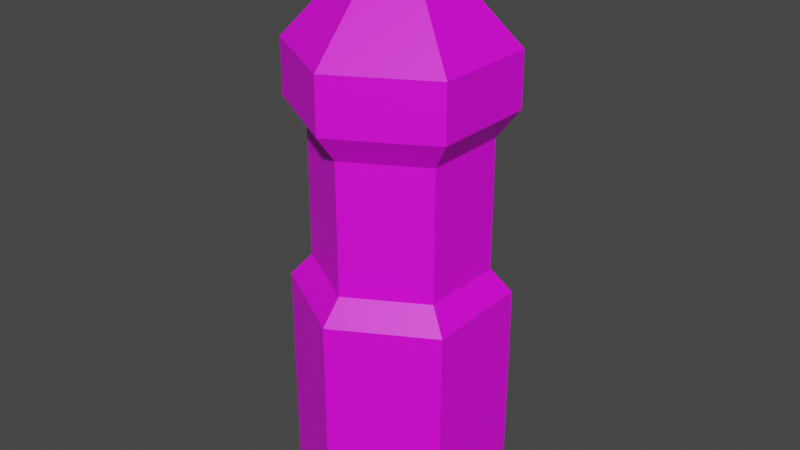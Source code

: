 # Source: water_bottle.blend  (saved by Blender 2.80.75; exported with 4.5.12 LTS)
import bpy
from mathutils import Matrix  # noqa: F401  (used for matrix-valued properties, if any)

bpy.ops.wm.read_factory_settings(use_empty=True)
scene = bpy.context.scene
scene.name = 'Scene'

# ---- collections
col_collection = bpy.data.collections.new('Collection'); scene.collection.children.link(col_collection)

# ---- images (referenced by path relative to the original .blend; pixels are not part of the script)
import os
ASSET_DIR = os.environ.get("B2B_ASSET_DIR", "")  # directory of the original .blend (textures are referenced by path, not embedded)
HERE = os.path.dirname(os.path.abspath(__file__))  # packed textures are extracted next to this script under _unpacked/

def load_image(name, relpath, width, height, colorspace="sRGB"):
    """Load a texture the original file referenced (path relative to the .blend, or extracted next to this script)."""
    p = next((c for c in (os.path.join(HERE, relpath), os.path.join(ASSET_DIR, relpath)) if relpath and os.path.exists(c)), "")
    if p:
        img = bpy.data.images.load(p, check_existing=True)
        img.name = name
    else:  # same state as the original file: an image datablock whose file is absent (Cycles renders it pink)
        img = bpy.data.images.new(name, width, height)
        img.source = "FILE"
        img.filepath = "//" + (relpath or name)
    img.colorspace_settings.name = colorspace
    return img
img_bottle_texture_png = load_image('bottle_texture.png', 'bottle_texture.png', 1024, 1024, 'sRGB')

# ---- materials (node trees are filled in below, after node groups)
mat_bottle_material = bpy.data.materials.new('bottle_material')
mat_bottle_material.use_transparent_shadow = False

# ---- material node trees
mat_bottle_material.use_nodes = True; mat_bottle_material.node_tree.nodes.clear()
_N = mat_bottle_material.node_tree.nodes; _L = mat_bottle_material.node_tree.links
n0 = _N.new('ShaderNodeOutputMaterial'); n0.name = 'Material Output'; n0.location = (300, 300)
n1 = _N.new('ShaderNodeBsdfPrincipled'); n1.name = 'Principled BSDF'; n1.location = (10, 300)
n1.distribution = 'GGX'
n1.subsurface_method = 'BURLEY'
n1.inputs[3].default_value = 1.45
n1.inputs[27].default_value = (0.0, 0.0, 0.0, 1.0)
n1.inputs[28].default_value = 1.0
n2 = _N.new('ShaderNodeTexImage'); n2.name = 'Image Texture'; n2.location = (-280, 280)
n2.image = img_bottle_texture_png
_L.new(n1.outputs[0], n0.inputs[0])
_L.new(n2.outputs[0], n1.inputs[0])
n0.is_active_output = True

# ---- world
world_world = bpy.data.worlds.new('World'); scene.world = world_world
world_world.use_nodes = True; world_world.node_tree.nodes.clear()
_N = world_world.node_tree.nodes; _L = world_world.node_tree.links
n0 = _N.new('ShaderNodeOutputWorld'); n0.name = 'World Output'; n0.location = (300, 300)
n1 = _N.new('ShaderNodeBackground'); n1.name = 'Background'; n1.location = (10, 300)
n1.inputs[0].default_value = (0.05088, 0.05088, 0.05088, 1.0)
_L.new(n1.outputs[0], n0.inputs[0])
n0.is_active_output = True
world_world.color = (0.05088, 0.05088, 0.05088)
world_world.use_sun_shadow = False
world_world.sun_shadow_jitter_overblur = 0.0

# ---- meshes
me_cylinder_001 = bpy.data.meshes.new('Cylinder.001')
me_cylinder_001.from_pydata([(0.0, 0.09153, 0.0), (0.0, 0.09153, 0.1912), (0.07927, 0.04577, 0.0), (0.07927, 0.04577, 0.1912), (0.07927, -0.04577, 0.0), (0.07927, -0.04577, 0.1912), (-8.002e-09, -0.09153, 0.0), (-8.002e-09, -0.09153, 0.1912), (-0.07927, -0.04577, 0.0), (-0.07927, -0.04577, 0.1912), (-0.07927, 0.04577, 0.0), (-0.07927, 0.04577, 0.1912), (2.981e-09, 0.07321, 0.2112), (0.0634, 0.0366, 0.2112), (0.0634, -0.0366, 0.2112), (-3.419e-09, -0.07321, 0.2112), (-0.0634, -0.0366, 0.2112), (-0.0634, 0.0366, 0.2112), (1.49e-08, 0.07321, 0.3241), (0.0634, 0.0366, 0.3241), (0.0634, -0.0366, 0.3241), (8.499e-09, -0.07321, 0.3241), (-0.0634, -0.0366, 0.3241), (-0.0634, 0.0366, 0.3241), (2.421e-08, 0.09153, 0.3479), (0.07927, 0.04577, 0.3479), (0.07927, -0.04577, 0.3479), (1.621e-08, -0.09153, 0.3479), (-0.07927, -0.04577, 0.3479), (-0.07927, 0.04577, 0.3479), (4.306e-08, 0.01779, 0.4737), (0.01541, 0.008895, 0.4737), (0.01541, -0.008895, 0.4737), (4.151e-08, -0.01779, 0.4737), (-0.01541, -0.008895, 0.4737), (-0.01541, 0.008895, 0.4737), (5.145e-08, 0.01779, 0.488), (0.01541, 0.008895, 0.488), (0.01541, -0.008895, 0.488), (4.989e-08, -0.01779, 0.488), (-0.01541, -0.008895, 0.488), (-0.01541, 0.008895, 0.488), (-0.07902, -0.04562, 0.3948), (-0.07902, 0.04562, 0.3948), (0.07902, -0.04562, 0.3948), (1.631e-08, -0.09124, 0.3948), (2.429e-08, 0.09124, 0.3948), (0.07902, 0.04562, 0.3948)], [], [(0, 1, 3, 2), (2, 3, 5, 4), (4, 5, 7, 6), (6, 7, 9, 8), (9, 7, 15, 16), (8, 9, 11, 10), (10, 11, 1, 0), (0, 2, 4, 6, 8, 10), (17, 16, 22, 23), (5, 3, 13, 14), (11, 9, 16, 17), (3, 1, 12, 13), (7, 5, 14, 15), (1, 11, 17, 12), (18, 23, 29, 24), (15, 14, 20, 21), (13, 12, 18, 19), (12, 17, 23, 18), (16, 15, 21, 22), (14, 13, 19, 20), (43, 42, 34, 35), (22, 21, 27, 28), (20, 19, 25, 26), (23, 22, 28, 29), (21, 20, 26, 27), (19, 18, 24, 25), (30, 35, 41, 36), (45, 44, 32, 33), (47, 46, 30, 31), (46, 43, 35, 30), (42, 45, 33, 34), (44, 47, 31, 32), (37, 36, 41, 40, 39, 38), (34, 33, 39, 40), (32, 31, 37, 38), (35, 34, 40, 41), (33, 32, 38, 39), (31, 30, 36, 37), (26, 25, 47, 44), (28, 27, 45, 42), (24, 29, 43, 46), (25, 24, 46, 47), (27, 26, 44, 45), (29, 28, 42, 43)])
_uv = me_cylinder_001.uv_layers.new(name='UVMap')
_uv.uv.foreach_set('vector', [0.5241, 0.251, 0.5186, 0.5136, 0.394, 0.5197, 0.3841, 0.2499, 0.3841, 0.2499, 0.394, 0.5197, 0.2674, 0.5332, 0.2394, 0.2577, 0.2394, 0.2577, 0.2674, 0.5332, 0.1355, 0.5679, 0.09066, 0.2764, 0.9029, 0.2931, 0.8652, 0.5343, 0.7554, 0.516, 0.7875, 0.275, 0.7554, 0.516, 0.8652, 0.5343, 0.8503, 0.5615, 0.7515, 0.5494, 0.7875, 0.275, 0.7554, 0.516, 0.6403, 0.5121, 0.6588, 0.2596, 0.6588, 0.2596, 0.6403, 0.5121, 0.5186, 0.5136, 0.5241, 0.251, 0.207, 0.0001037, 0.2975, 0.1195, 0.2394, 0.2577, 0.09066, 0.2764, 0.0001037, 0.157, 0.05826, 0.01881, 0.6388, 0.5502, 0.7515, 0.5494, 0.7548, 0.7304, 0.6371, 0.744, 0.2674, 0.5332, 0.394, 0.5197, 0.3956, 0.5602, 0.274, 0.5746, 0.6403, 0.5121, 0.7554, 0.516, 0.7515, 0.5494, 0.6388, 0.5502, 0.394, 0.5197, 0.5186, 0.5136, 0.5183, 0.5535, 0.3956, 0.5602, 0.1355, 0.5679, 0.2674, 0.5332, 0.274, 0.5746, 0.1613, 0.605, 0.5186, 0.5136, 0.6403, 0.5121, 0.6388, 0.5502, 0.5183, 0.5535, 0.516, 0.7512, 0.6371, 0.744, 0.6394, 0.7882, 0.5164, 0.7955, 0.1613, 0.605, 0.274, 0.5746, 0.2809, 0.7592, 0.1787, 0.7508, 0.3956, 0.5602, 0.5183, 0.5535, 0.516, 0.7512, 0.3955, 0.7561, 0.5183, 0.5535, 0.6388, 0.5502, 0.6371, 0.744, 0.516, 0.7512, 0.7515, 0.5494, 0.8503, 0.5615, 0.8639, 0.7036, 0.7548, 0.7304, 0.274, 0.5746, 0.3956, 0.5602, 0.3955, 0.7561, 0.2809, 0.7592, 0.6469, 0.8538, 0.7742, 0.8384, 0.74, 0.986, 0.7152, 0.989, 0.7548, 0.7304, 0.8639, 0.7036, 0.8886, 0.7438, 0.7616, 0.7749, 0.2809, 0.7592, 0.3955, 0.7561, 0.3947, 0.7991, 0.2778, 0.7977, 0.6371, 0.744, 0.7548, 0.7304, 0.7616, 0.7749, 0.6394, 0.7882, 0.1787, 0.7508, 0.2809, 0.7592, 0.2778, 0.7977, 0.1637, 0.7834, 0.3955, 0.7561, 0.516, 0.7512, 0.5164, 0.7955, 0.3947, 0.7991, 0.9793, 0.07505, 0.9568, 0.08803, 0.9464, 0.07001, 0.9689, 0.05704, 0.1561, 0.8483, 0.2757, 0.8601, 0.2145, 0.9882, 0.1911, 0.9859, 0.3965, 0.8629, 0.5206, 0.8608, 0.4731, 0.9995, 0.4489, 0.9999, 0.5206, 0.8608, 0.6469, 0.8538, 0.6038, 0.9968, 0.5792, 0.9982, 0.7742, 0.8384, 0.9029, 0.8101, 0.8826, 0.9645, 0.8574, 0.97, 0.2757, 0.8601, 0.3965, 0.8629, 0.3447, 0.996, 0.3212, 0.9954, 0.9689, 0.03109, 0.9689, 0.05704, 0.9464, 0.07001, 0.9239, 0.05704, 0.9239, 0.03109, 0.9464, 0.01812, 0.9032, 0.05704, 0.9032, 0.03109, 0.9239, 0.03109, 0.9239, 0.05704, 0.9568, 0.0001037, 0.9793, 0.01308, 0.9689, 0.03109, 0.9464, 0.01812, 0.936, 0.08803, 0.9135, 0.07505, 0.9239, 0.05704, 0.9464, 0.07001, 0.9135, 0.01308, 0.936, 0.0001037, 0.9464, 0.01812, 0.9239, 0.03109, 0.9897, 0.03109, 0.9897, 0.05704, 0.9689, 0.05704, 0.9689, 0.03109, 0.2778, 0.7977, 0.3947, 0.7991, 0.3965, 0.8629, 0.2757, 0.8601, 0.7616, 0.7749, 0.8886, 0.7438, 0.9029, 0.8101, 0.7742, 0.8384, 0.5164, 0.7955, 0.6394, 0.7882, 0.6469, 0.8538, 0.5206, 0.8608, 0.3947, 0.7991, 0.5164, 0.7955, 0.5206, 0.8608, 0.3965, 0.8629, 0.1637, 0.7834, 0.2778, 0.7977, 0.2757, 0.8601, 0.1561, 0.8483, 0.6394, 0.7882, 0.7616, 0.7749, 0.7742, 0.8384, 0.6469, 0.8538])
me_cylinder_001.materials.append(mat_bottle_material)
me_cylinder_001.use_remesh_preserve_volume = False
me_cylinder_001.use_remesh_preserve_attributes = False
me_cylinder_001.use_mirror_vertex_groups = False
me_cylinder_001.update()

# ---- objects
ob_bottle = bpy.data.objects.new('bottle', me_cylinder_001)

# ---- transforms, parenting, visibility, modifiers, constraints
ob_bottle.location = (0.0, 0.0, 0.0)
ob_bottle.lineart.crease_threshold = 0.0

# ---- collection membership
col_collection.objects.link(ob_bottle)

# ---- scene / render settings (as saved in the file)
scene.frame_start = 1; scene.frame_end = 250; scene.frame_set(1)
scene.render.engine = 'BLENDER_EEVEE_NEXT'
scene.cycles.use_denoising = False
scene.cycles.samples = 128
scene.cycles.sampling_pattern = 'TABULATED_SOBOL'
scene.cycles.use_adaptive_sampling = False
scene.cycles.use_light_tree = False
scene.view_settings.view_transform = 'Filmic'
bpy.context.view_layer.update()

# ---- added for rendering (the .blend has no active camera and no usable light): camera, sun
cam_auto = bpy.data.cameras.new('AutoCamera')
cam_auto.lens = 50.0
cam_auto.sensor_width = 36.0
cam_auto.clip_end = 1000.0
ob_auto_camera = bpy.data.objects.new('AutoCamera', cam_auto)
scene.collection.objects.link(ob_auto_camera)
ob_auto_camera.location = (0.50405, -0.60486, 0.647239)
ob_auto_camera.rotation_euler = (1.09748, -7.21219e-08, 0.694738)
scene.camera = ob_auto_camera
light_auto_sun = bpy.data.lights.new('AutoSun', 'SUN')
light_auto_sun.energy = 3.0
light_auto_sun.angle = 0.0523599
ob_auto_sun = bpy.data.objects.new('AutoSun', light_auto_sun)
scene.collection.objects.link(ob_auto_sun)
ob_auto_sun.rotation_euler = (0.872665, 0.174533, 0.523599)
bpy.context.view_layer.update()
